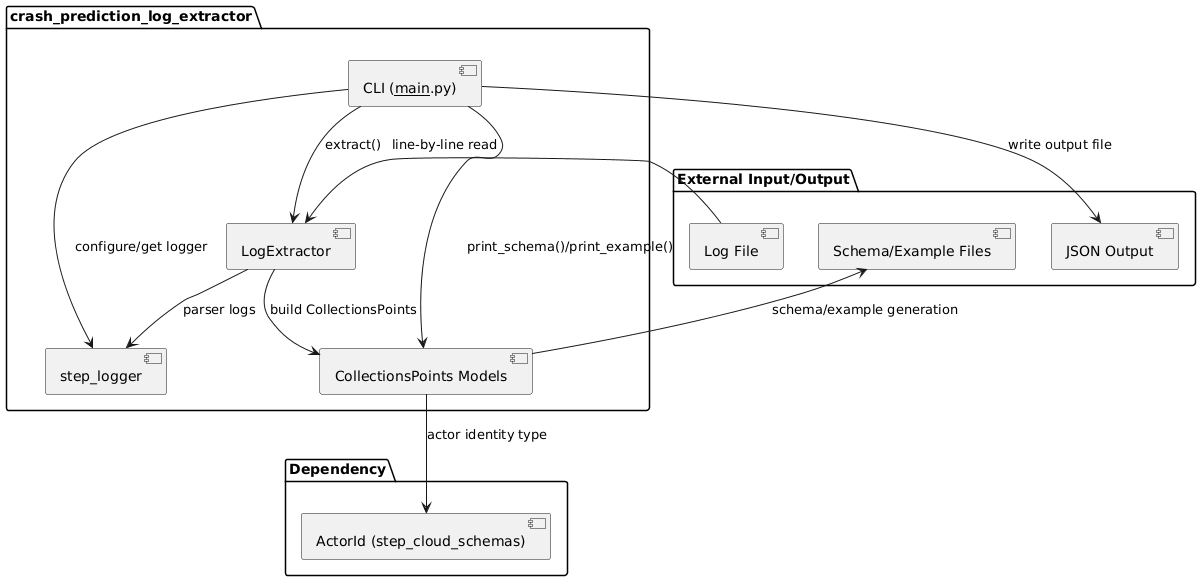

The diagram above was rendered by PlantUML. Its source (embedded in the PNG):
@startuml
package "crash_prediction_log_extractor" {
   [CLI (__main__.py)] as CLI
   [LogExtractor] as Extractor
   [CollectionsPoints Models] as Models
   [step_logger] as Logger
}

package "External Input/Output" {
   [Log File] as LogFile
   [JSON Output] as JsonOut
   [Schema/Example Files] as Artifacts
}

package "Dependency" {
   [ActorId (step_cloud_schemas)] as ActorId
}

CLI --> Logger : configure/get logger
CLI --> Extractor : extract()
CLI --> Models : print_schema()/print_example()
CLI --> JsonOut : write output file

LogFile --> Extractor : line-by-line read
Extractor --> Models : build CollectionsPoints
Extractor --> Logger : parser logs
Models --> Artifacts : schema/example generation
Models --> ActorId : actor identity type
@enduml